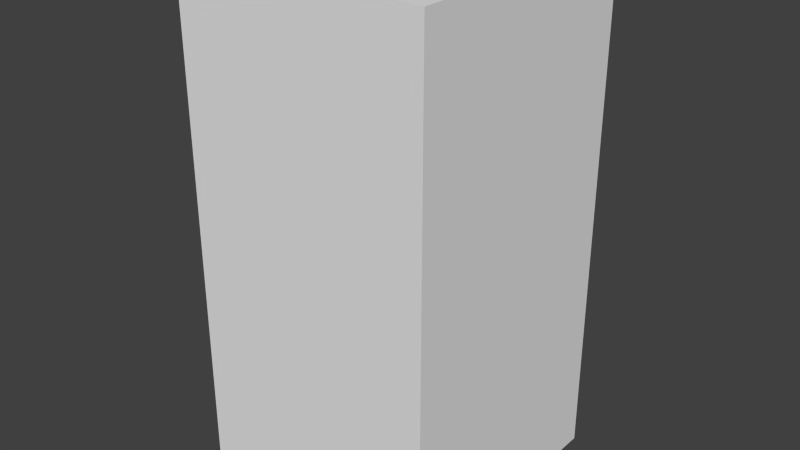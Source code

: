 # Source: greenBlankTwo.blend  (saved by Blender 2.68.0; exported with 4.5.12 LTS)
import bpy
from mathutils import Matrix  # noqa: F401  (used for matrix-valued properties, if any)

bpy.ops.wm.read_factory_settings(use_empty=True)
scene = bpy.context.scene
scene.name = 'Scene'

# ---- collections
col_collection_1 = bpy.data.collections.new('Collection 1'); scene.collection.children.link(col_collection_1)

# ---- world
world_world = bpy.data.worlds.new('World'); scene.world = world_world
world_world.color = (0.05088, 0.05088, 0.05088)
world_world.use_sun_shadow = False
world_world.sun_shadow_jitter_overblur = 0.0
world_world.cycles.sampling_method = 'MANUAL'
world_world.cycles.sample_map_resolution = 256

# ---- meshes
me_greenblanktwo = bpy.data.meshes.new('greenBlankTwo')
me_greenblanktwo.from_pydata([(-0.5, -0.5, -1.0), (-0.5, 0.5, -1.0), (0.5, 0.5, -1.0), (0.5, -0.5, -1.0), (-0.5, -0.5, 1.0), (-0.5, 0.5, 1.0), (0.5, 0.5, 1.0), (0.5, -0.5, 1.0)], [], [(4, 5, 1, 0), (5, 6, 2, 1), (6, 7, 3, 2), (7, 4, 0, 3), (0, 1, 2, 3), (7, 6, 5, 4)])
me_greenblanktwo.use_remesh_preserve_volume = False
me_greenblanktwo.use_remesh_preserve_attributes = False
me_greenblanktwo.use_mirror_vertex_groups = False
me_greenblanktwo.update()

# ---- objects
ob_greenblanktwo = bpy.data.objects.new('greenBlankTwo', me_greenblanktwo)

# ---- transforms, parenting, visibility, modifiers, constraints
ob_greenblanktwo.location = (0.0, 0.0, 0.0)
ob_greenblanktwo.lineart.crease_threshold = 0.0

# ---- collection membership
col_collection_1.objects.link(ob_greenblanktwo)

# ---- scene / render settings (as saved in the file)
scene.frame_start = 1; scene.frame_end = 250; scene.frame_set(1)
scene.render.engine = 'BLENDER_EEVEE_NEXT'
scene.render.image_settings.color_mode = 'RGB'
scene.render.image_settings.compression = 90
scene.render.resolution_percentage = 50
scene.render.dither_intensity = 0.0
scene.cycles.use_denoising = False
scene.cycles.samples = 10
scene.cycles.sampling_pattern = 'TABULATED_SOBOL'
scene.cycles.light_sampling_threshold = 0.0
scene.cycles.use_adaptive_sampling = False
scene.cycles.use_light_tree = False
scene.cycles.blur_glossy = 0.0
scene.cycles.volume_bounces = 1
scene.cycles.pixel_filter_type = 'GAUSSIAN'
scene.cycles.sample_clamp_indirect = 0.0
scene.view_settings.view_transform = 'Standard'
bpy.context.view_layer.update()

# ---- added for rendering (the .blend has no active camera and no usable light): camera, sun
cam_auto = bpy.data.cameras.new('AutoCamera')
cam_auto.lens = 50.0
cam_auto.sensor_width = 36.0
cam_auto.clip_end = 1000.0
ob_auto_camera = bpy.data.objects.new('AutoCamera', cam_auto)
scene.collection.objects.link(ob_auto_camera)
ob_auto_camera.location = (2.26633, -2.71959, 1.81306)
ob_auto_camera.rotation_euler = (1.09748, -7.21219e-08, 0.694738)
scene.camera = ob_auto_camera
light_auto_sun = bpy.data.lights.new('AutoSun', 'SUN')
light_auto_sun.energy = 3.0
light_auto_sun.angle = 0.0523599
ob_auto_sun = bpy.data.objects.new('AutoSun', light_auto_sun)
scene.collection.objects.link(ob_auto_sun)
ob_auto_sun.rotation_euler = (0.872665, 0.174533, 0.523599)
bpy.context.view_layer.update()
